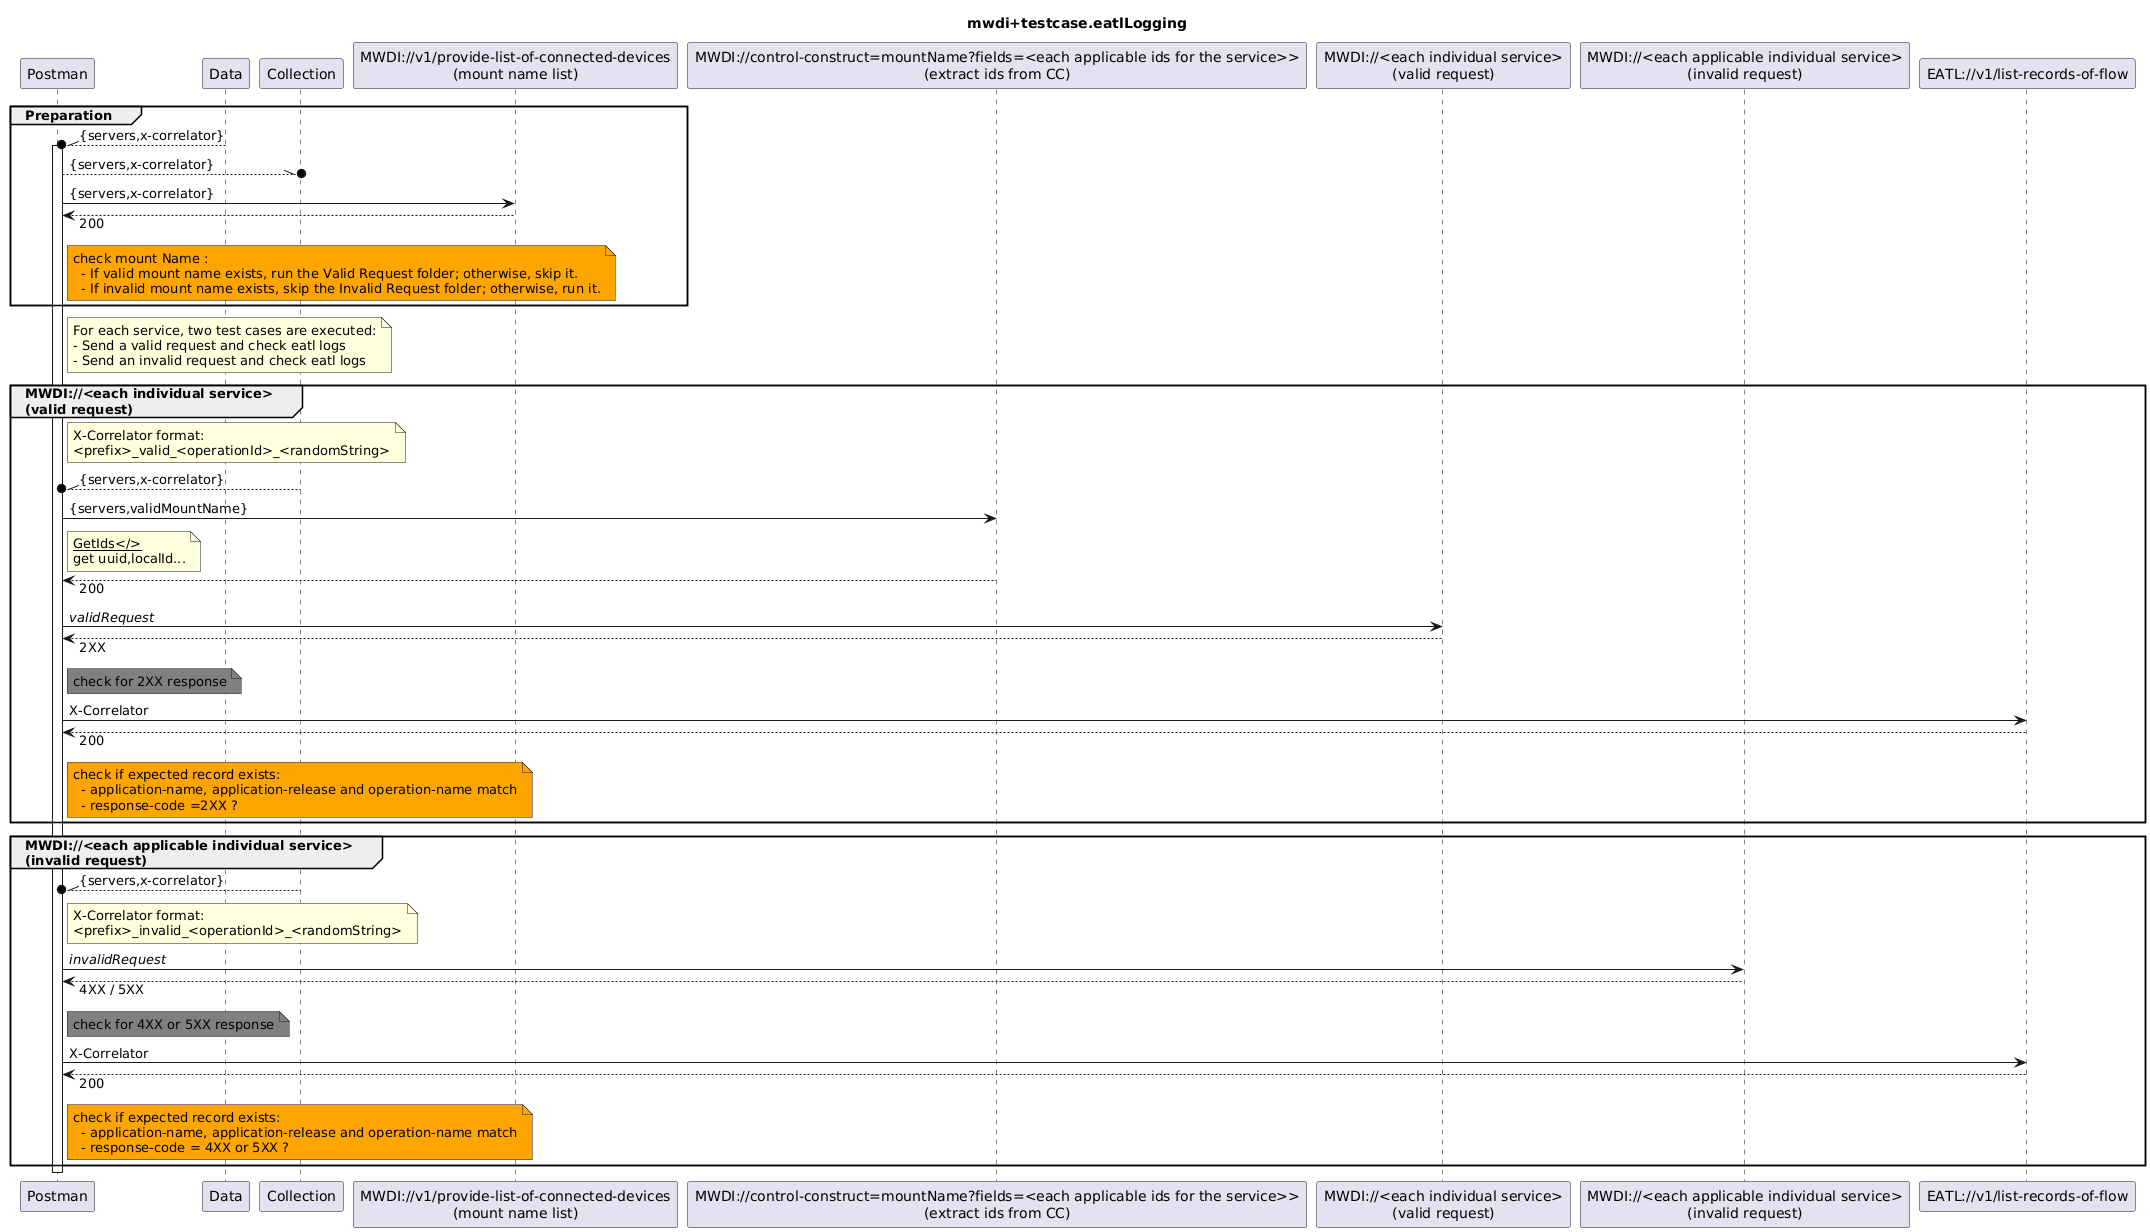

The diagram above was rendered by PlantUML. Its source (embedded in the PNG):
@startuml
skinparam responseMessageBelowArrow true

title
mwdi+testcase.eatlLogging
end title

participant "Postman" as Postman
participant "Data" as Data
participant "Collection" as Collection

' Preparation
participant "MWDI://v1/provide-list-of-connected-devices\n(mount name list)" as MWDIDeviceList

' Valid request
participant "MWDI://control-construct=mountName?fields=<each applicable ids for the service>>\n(extract ids from CC)" as MWDIFieldsFilter
participant "MWDI://<each individual service>\n(valid request)" as MWDIValid

' Invalid request
participant "MWDI://<each applicable individual service>\n(invalid request)" as MWDIInvalid

' EATL follow-up
participant "EATL://v1/list-records-of-flow" as EATL

group Preparation
  Data --\\o Postman : {servers,x-correlator}
  activate Postman
  Postman --\\o  Collection : {servers,x-correlator}
  Postman ->  MWDIDeviceList : {servers,x-correlator}
  Postman <-- MWDIDeviceList : 200
note right Postman #Orange
  check mount Name :
    - If valid mount name exists, run the Valid Request folder; otherwise, skip it.
    - If invalid mount name exists, skip the Invalid Request folder; otherwise, run it.
end note
end

note right Postman
  For each service, two test cases are executed:
  - Send a valid request and check eatl logs
  - Send an invalid request and check eatl logs
end note

' ------------------------
' Valid request 
group MWDI://<each individual service>\n(valid request)
  note right Postman
    X-Correlator format:
    <prefix>_valid_<operationId>_<randomString>
  end note
  Collection --\\o Postman : {servers,x-correlator}
  Postman -> MWDIFieldsFilter : {servers,validMountName} 
  note right Postman
  <u>GetIds</>
  get uuid,localId...
  end note
  Postman <-- MWDIFieldsFilter : 200
  Postman -> MWDIValid : //validRequest//
  
  Postman <-- MWDIValid : 2XX
  
  note right Postman #Grey
    check for 2XX response
  end note

  Postman -> EATL : X-Correlator
 
  Postman <-- EATL : 200

  note right Postman #Orange
  check if expected record exists:
    - application-name, application-release and operation-name match
    - response-code =2XX ?
  end note

  
end

' ------------------------
' Invalid request test case
group MWDI://<each applicable individual service>\n(invalid request)
  Collection --\\o Postman : {servers,x-correlator}
   note right Postman
    X-Correlator format:
    <prefix>_invalid_<operationId>_<randomString>
  end note
  Postman -> MWDIInvalid : //invalidRequest//
  
  Postman <-- MWDIInvalid : 4XX / 5XX

  note right Postman #Grey
    check for 4XX or 5XX response
  end note

  Postman -> EATL : X-Correlator 
  
  Postman <-- EATL : 200

  note right Postman #Orange
  check if expected record exists:
    - application-name, application-release and operation-name match
    - response-code = 4XX or 5XX ?
  end note

 
end

deactivate Postman
@enduml